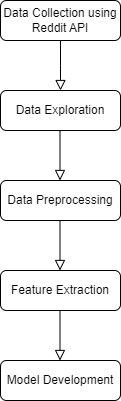

The diagram above was exported from draw.io. Its source (the exported page's mxGraphModel, read from the mxfile embedded in the PNG):
<mxGraphModel dx="722" dy="447" grid="1" gridSize="10" guides="1" tooltips="1" connect="1" arrows="1" fold="1" page="1" pageScale="1" pageWidth="827" pageHeight="1169" math="0" shadow="0">
  <root>
    <mxCell id="WIyWlLk6GJQsqaUBKTNV-0" />
    <mxCell id="WIyWlLk6GJQsqaUBKTNV-1" parent="WIyWlLk6GJQsqaUBKTNV-0" />
    <mxCell id="WIyWlLk6GJQsqaUBKTNV-2" value="" style="rounded=0;html=1;jettySize=auto;orthogonalLoop=1;fontSize=11;endArrow=block;endFill=0;endSize=8;strokeWidth=1;shadow=0;labelBackgroundColor=none;edgeStyle=orthogonalEdgeStyle;" parent="WIyWlLk6GJQsqaUBKTNV-1" source="WIyWlLk6GJQsqaUBKTNV-3" edge="1">
      <mxGeometry relative="1" as="geometry">
        <mxPoint x="220" y="170" as="targetPoint" />
      </mxGeometry>
    </mxCell>
    <mxCell id="WIyWlLk6GJQsqaUBKTNV-3" value="Data Collection using Reddit API" style="rounded=1;whiteSpace=wrap;html=1;fontSize=12;glass=0;strokeWidth=1;shadow=0;" parent="WIyWlLk6GJQsqaUBKTNV-1" vertex="1">
      <mxGeometry x="160" y="80" width="120" height="40" as="geometry" />
    </mxCell>
    <mxCell id="qDYolhjhAxAiuyf7oyYO-1" value="Data Exploration" style="rounded=1;whiteSpace=wrap;html=1;fontSize=12;glass=0;strokeWidth=1;shadow=0;" vertex="1" parent="WIyWlLk6GJQsqaUBKTNV-1">
      <mxGeometry x="160" y="170" width="120" height="40" as="geometry" />
    </mxCell>
    <mxCell id="qDYolhjhAxAiuyf7oyYO-5" value="Data Preprocessing" style="rounded=1;whiteSpace=wrap;html=1;fontSize=12;glass=0;strokeWidth=1;shadow=0;" vertex="1" parent="WIyWlLk6GJQsqaUBKTNV-1">
      <mxGeometry x="160" y="260" width="120" height="40" as="geometry" />
    </mxCell>
    <mxCell id="qDYolhjhAxAiuyf7oyYO-6" value="Model Development" style="rounded=1;whiteSpace=wrap;html=1;fontSize=12;glass=0;strokeWidth=1;shadow=0;" vertex="1" parent="WIyWlLk6GJQsqaUBKTNV-1">
      <mxGeometry x="160" y="440" width="120" height="40" as="geometry" />
    </mxCell>
    <mxCell id="qDYolhjhAxAiuyf7oyYO-7" value="Feature Extraction" style="rounded=1;whiteSpace=wrap;html=1;fontSize=12;glass=0;strokeWidth=1;shadow=0;" vertex="1" parent="WIyWlLk6GJQsqaUBKTNV-1">
      <mxGeometry x="160" y="350" width="120" height="40" as="geometry" />
    </mxCell>
    <mxCell id="qDYolhjhAxAiuyf7oyYO-12" value="" style="rounded=0;html=1;jettySize=auto;orthogonalLoop=1;fontSize=11;endArrow=block;endFill=0;endSize=8;strokeWidth=1;shadow=0;labelBackgroundColor=none;edgeStyle=orthogonalEdgeStyle;" edge="1" parent="WIyWlLk6GJQsqaUBKTNV-1">
      <mxGeometry relative="1" as="geometry">
        <mxPoint x="219.5" y="210" as="sourcePoint" />
        <mxPoint x="219.5" y="260" as="targetPoint" />
      </mxGeometry>
    </mxCell>
    <mxCell id="qDYolhjhAxAiuyf7oyYO-13" value="" style="rounded=0;html=1;jettySize=auto;orthogonalLoop=1;fontSize=11;endArrow=block;endFill=0;endSize=8;strokeWidth=1;shadow=0;labelBackgroundColor=none;edgeStyle=orthogonalEdgeStyle;" edge="1" parent="WIyWlLk6GJQsqaUBKTNV-1">
      <mxGeometry relative="1" as="geometry">
        <mxPoint x="219.5" y="300" as="sourcePoint" />
        <mxPoint x="219.5" y="350" as="targetPoint" />
      </mxGeometry>
    </mxCell>
    <mxCell id="qDYolhjhAxAiuyf7oyYO-14" value="" style="rounded=0;html=1;jettySize=auto;orthogonalLoop=1;fontSize=11;endArrow=block;endFill=0;endSize=8;strokeWidth=1;shadow=0;labelBackgroundColor=none;edgeStyle=orthogonalEdgeStyle;" edge="1" parent="WIyWlLk6GJQsqaUBKTNV-1">
      <mxGeometry relative="1" as="geometry">
        <mxPoint x="219.5" y="390" as="sourcePoint" />
        <mxPoint x="219.5" y="440" as="targetPoint" />
      </mxGeometry>
    </mxCell>
  </root>
</mxGraphModel>